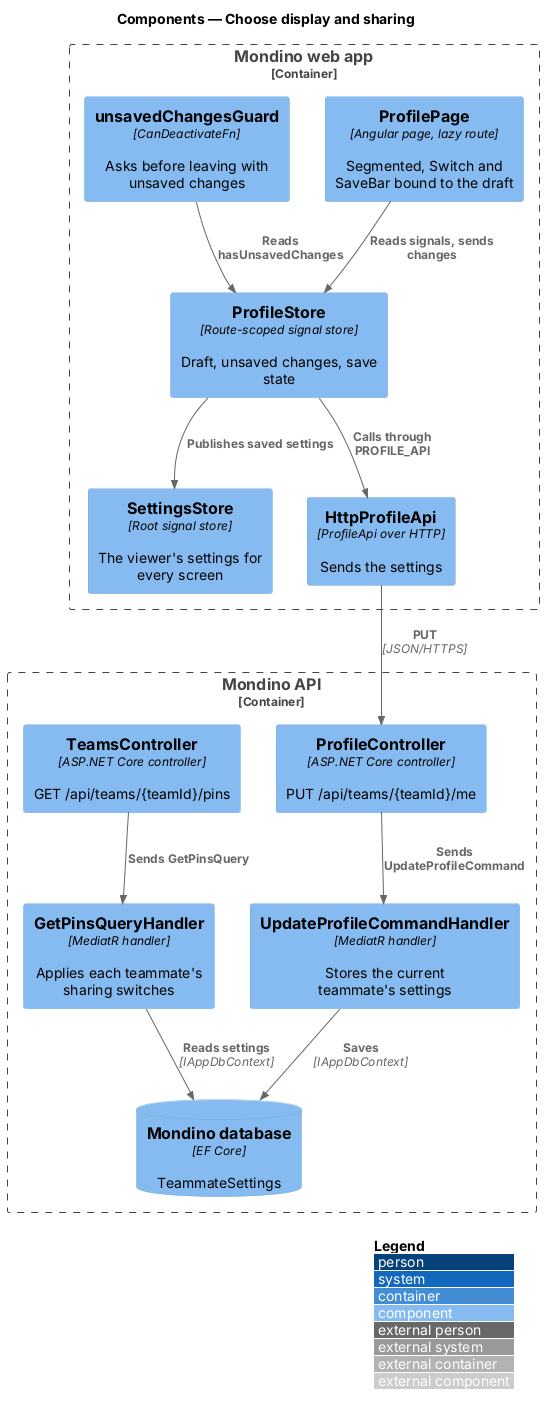

The diagram above was rendered by PlantUML. Its source (embedded in the PNG):
@startuml
!include <C4/C4_Component>
LAYOUT_WITH_LEGEND()
title Components — Choose display and sharing

Container_Boundary(spa, "Mondino web app") {
  Component(page, "ProfilePage", "Angular page, lazy route", "Segmented, Switch and SaveBar bound to the draft")
  Component(store, "ProfileStore", "Route-scoped signal store", "Draft, unsaved changes, save state")
  Component(guard, "unsavedChangesGuard", "CanDeactivateFn", "Asks before leaving with unsaved changes")
  Component(settings, "SettingsStore", "Root signal store", "The viewer's settings for every screen")
  Component(client, "HttpProfileApi", "ProfileApi over HTTP", "Sends the settings")
}
Container_Boundary(api, "Mondino API") {
  Component(profile, "ProfileController", "ASP.NET Core controller", "PUT /api/teams/{teamId}/me")
  Component(update, "UpdateProfileCommandHandler", "MediatR handler", "Stores the current teammate's settings")
  Component(teams, "TeamsController", "ASP.NET Core controller", "GET /api/teams/{teamId}/pins")
  Component(pins, "GetPinsQueryHandler", "MediatR handler", "Applies each teammate's sharing switches")
  ComponentDb(db, "Mondino database", "EF Core", "TeammateSettings")
}

Rel(page, store, "Reads signals, sends changes")
Rel(guard, store, "Reads hasUnsavedChanges")
Rel(store, client, "Calls through PROFILE_API")
Rel(store, settings, "Publishes saved settings")
Rel(client, profile, "PUT", "JSON/HTTPS")
Rel(profile, update, "Sends UpdateProfileCommand")
Rel(update, db, "Saves", "IAppDbContext")
Rel(teams, pins, "Sends GetPinsQuery")
Rel(pins, db, "Reads settings", "IAppDbContext")
@enduml